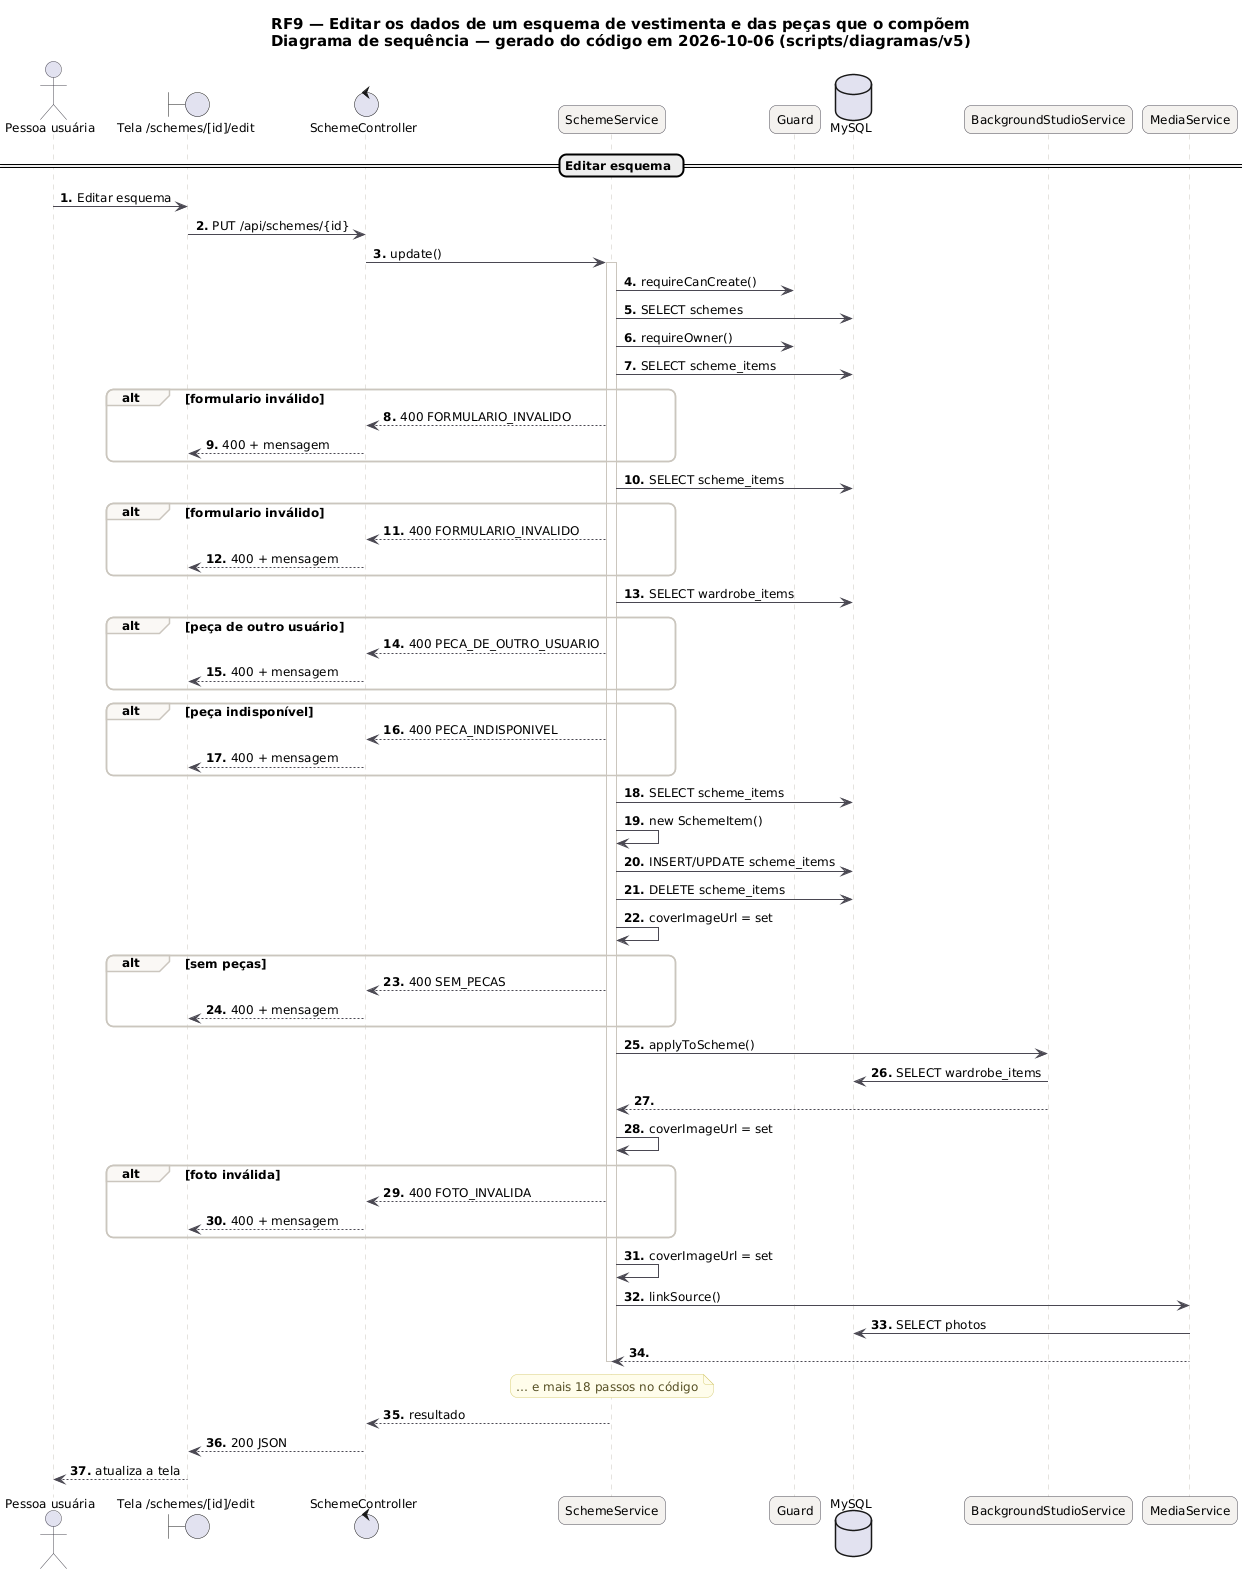

The diagram above was rendered by PlantUML. Its source (embedded in the PNG):
@startuml RF9_Sequencia
skinparam backgroundColor #FFFFFF
skinparam shadowing false
skinparam defaultFontName "DejaVu Sans"
skinparam defaultFontSize 12
skinparam titleFontSize 15
skinparam roundcorner 14
skinparam ArrowColor #52606D
skinparam note {
  BackgroundColor #FFFDEB
  BorderColor #D8CE78
  FontColor #554F24
}
skinparam sequence {
  ArrowColor #4A4852
  LifeLineBorderColor #CBC6BE
  ParticipantBackgroundColor #F4F2EF
  ParticipantBorderColor #4A4852
  ActorBorderColor #4A4852
  GroupBorderColor #CBC6BE
  GroupBackgroundColor #FAF8F5
}
autonumber "<b>0."
title RF9 — Editar os dados de um esquema de vestimenta e das peças que o compõem\nDiagrama de sequência — gerado do código em 2026-10-06 (scripts/diagramas/v5)

actor "Pessoa usuária" as U
boundary "Tela /schemes/[id]/edit" as P
control "SchemeController" as SchemeController
participant "SchemeService" as SchemeService
participant "Guard" as Guard
database "MySQL" as DB_MySQL
participant "BackgroundStudioService" as BackgroundStudioService
participant "MediaService" as MediaService
== Editar esquema ==
U -> P : Editar esquema
P -> SchemeController : PUT /api/schemes/{id}
SchemeController -> SchemeService : update()
activate SchemeService
SchemeService -> Guard : requireCanCreate()
SchemeService -> DB_MySQL : SELECT schemes
SchemeService -> Guard : requireOwner()
SchemeService -> DB_MySQL : SELECT scheme_items
alt formulario inválido
SchemeService --> SchemeController : 400 FORMULARIO_INVALIDO
SchemeController --> P : 400 + mensagem
end
SchemeService -> DB_MySQL : SELECT scheme_items
alt formulario inválido
SchemeService --> SchemeController : 400 FORMULARIO_INVALIDO
SchemeController --> P : 400 + mensagem
end
SchemeService -> DB_MySQL : SELECT wardrobe_items
alt peça de outro usuário
SchemeService --> SchemeController : 400 PECA_DE_OUTRO_USUARIO
SchemeController --> P : 400 + mensagem
end
alt peça indisponível
SchemeService --> SchemeController : 400 PECA_INDISPONIVEL
SchemeController --> P : 400 + mensagem
end
SchemeService -> DB_MySQL : SELECT scheme_items
SchemeService -> SchemeService : new SchemeItem()
SchemeService -> DB_MySQL : INSERT/UPDATE scheme_items
SchemeService -> DB_MySQL : DELETE scheme_items
SchemeService -> SchemeService : coverImageUrl = set
alt sem peças
SchemeService --> SchemeController : 400 SEM_PECAS
SchemeController --> P : 400 + mensagem
end
SchemeService -> BackgroundStudioService : applyToScheme()
BackgroundStudioService -> DB_MySQL : SELECT wardrobe_items
BackgroundStudioService --> SchemeService
SchemeService -> SchemeService : coverImageUrl = set
alt foto inválida
SchemeService --> SchemeController : 400 FOTO_INVALIDA
SchemeController --> P : 400 + mensagem
end
SchemeService -> SchemeService : coverImageUrl = set
SchemeService -> MediaService : linkSource()
MediaService -> DB_MySQL : SELECT photos
MediaService --> SchemeService
note over SchemeService : … e mais 18 passos no código
deactivate SchemeService
SchemeService --> SchemeController : resultado
SchemeController --> P : 200 JSON
P --> U : atualiza a tela
@enduml